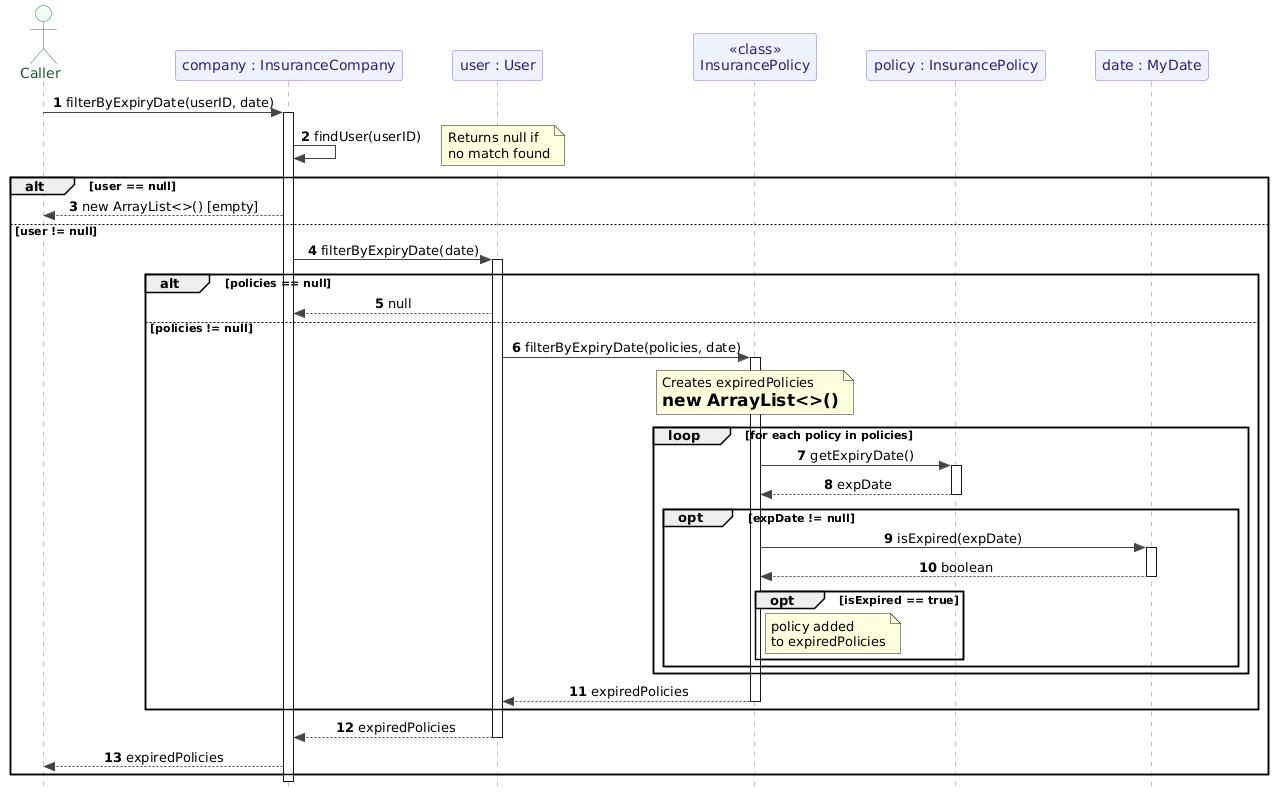

The diagram above was rendered by PlantUML. Its source (embedded in the PNG):
@startuml
skinparam style strictuml
skinparam SequenceMessageAlignment center
skinparam ParticipantPadding 20
skinparam BoxPadding 10
skinparam ArrowColor #444444
skinparam SequenceLifeLineBorderColor #888888
skinparam SequenceActivationBorderColor #555555

skinparam participant {
    BackgroundColor #EEF2FF
    BorderColor #7C6FCD
    FontColor #2D2270
}

skinparam actor {
    BackgroundColor #F0FDF4
    BorderColor #22863A
    FontColor #1A5C2E
}

autonumber

actor       "Caller"                              as Caller
participant "company : InsuranceCompany"          as Company
participant "user : User"                         as User
participant "<<class>>\nInsurancePolicy"          as PolicyClass
participant "policy : InsurancePolicy"            as Policy
participant "date : MyDate"                       as Date

Caller -> Company : filterByExpiryDate(userID, date)
activate Company

    Company -> Company : findUser(userID)
    note right : Returns null if\nno match found

    alt user == null
        Company --> Caller : new ArrayList<>() [empty]

    else user != null
        Company -> User : filterByExpiryDate(date)
        activate User

            alt policies == null
                User --> Company : null

            else policies != null
                User -> PolicyClass : filterByExpiryDate(policies, date)
                activate PolicyClass

                    note over PolicyClass
                        Creates expiredPolicies
                        = new ArrayList<>()
                    end note

                    loop for each policy in policies

                        PolicyClass -> Policy : getExpiryDate()
                        activate Policy
                        Policy --> PolicyClass : expDate
                        deactivate Policy

                        opt expDate != null
                            PolicyClass -> Date : isExpired(expDate)
                            activate Date
                            Date --> PolicyClass : boolean
                            deactivate Date

                            opt isExpired == true
                                note right of PolicyClass : policy added\nto expiredPolicies
                            end opt
                        end opt

                    end loop

                PolicyClass --> User : expiredPolicies
                deactivate PolicyClass

            end alt

        User --> Company : expiredPolicies
        deactivate User

        Company --> Caller : expiredPolicies

    end alt

deactivate Company
@enduml